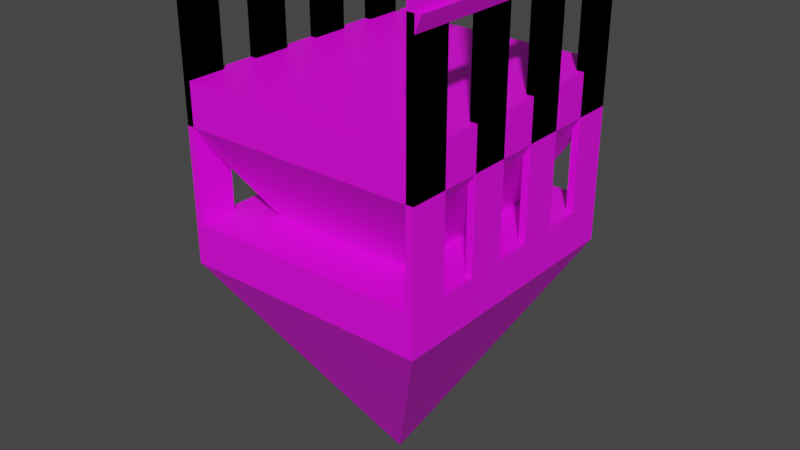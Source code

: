 # Source: Bld_GateBlock.blend  (saved by Blender 3.5.10; exported with 4.5.12 LTS)
import bpy
from mathutils import Matrix  # noqa: F401  (used for matrix-valued properties, if any)

bpy.ops.wm.read_factory_settings(use_empty=True)
scene = bpy.context.scene
scene.name = 'Scene'

# ---- collections
col_collection = bpy.data.collections.new('Collection'); scene.collection.children.link(col_collection)
col_ref = bpy.data.collections.new('Ref'); scene.collection.children.link(col_ref)
col_collection_1 = bpy.data.collections.new('Collection')  # instanced only; not linked into the scene

# ---- images (referenced by path relative to the original .blend; pixels are not part of the script)
import os
ASSET_DIR = os.environ.get("B2B_ASSET_DIR", "")  # directory of the original .blend (textures are referenced by path, not embedded)
HERE = os.path.dirname(os.path.abspath(__file__))  # packed textures are extracted next to this script under _unpacked/

def load_image(name, relpath, width, height, colorspace="sRGB"):
    """Load a texture the original file referenced (path relative to the .blend, or extracted next to this script)."""
    p = next((c for c in (os.path.join(HERE, relpath), os.path.join(ASSET_DIR, relpath)) if relpath and os.path.exists(c)), "")
    if p:
        img = bpy.data.images.load(p, check_existing=True)
        img.name = name
    else:  # same state as the original file: an image datablock whose file is absent (Cycles renders it pink)
        img = bpy.data.images.new(name, width, height)
        img.source = "FILE"
        img.filepath = "//" + (relpath or name)
    img.colorspace_settings.name = colorspace
    return img
img_tex_blockcolors_png = load_image('Tex_BlockColors.png', 'Tex_BlockColors.png', 1024, 1024, 'sRGB')

# ---- materials (node trees are filled in below, after node groups)
mat_material = bpy.data.materials.new('Material')
mat_material.alpha_threshold = 0.0
mat_material.use_transparent_shadow = False
mat_material.roughness = 0.5
mat_material.line_color = (0.0, 0.0, 0.0, 1.0)

# ---- material node trees
mat_material.use_nodes = True; mat_material.node_tree.nodes.clear()
_N = mat_material.node_tree.nodes; _L = mat_material.node_tree.links
n0 = _N.new('ShaderNodeOutputMaterial'); n0.name = 'Material Output'; n0.location = (300, 300)
n1 = _N.new('ShaderNodeBsdfPrincipled'); n1.name = 'Principled BSDF'; n1.location = (10, 300)
n1.distribution = 'GGX'
n1.subsurface_method = 'RANDOM_WALK_SKIN'
n1.inputs[3].default_value = 1.45
n1.inputs[27].default_value = (0.0, 0.0, 0.0, 1.0)
n1.inputs[28].default_value = 1.0
n2 = _N.new('ShaderNodeTexImage'); n2.name = 'Image Texture'; n2.location = (-280, 271)
n2.image = img_tex_blockcolors_png
n2.interpolation = 'Closest'
n2.extension = 'EXTEND'
_L.new(n1.outputs[0], n0.inputs[0])
_L.new(n2.outputs[0], n1.inputs[0])
n0.is_active_output = True

# ---- world
world_world = bpy.data.worlds.new('World'); scene.world = world_world
world_world.use_nodes = True; world_world.node_tree.nodes.clear()
_N = world_world.node_tree.nodes; _L = world_world.node_tree.links
n0 = _N.new('ShaderNodeOutputWorld'); n0.name = 'World Output'; n0.location = (300, 300)
n1 = _N.new('ShaderNodeBackground'); n1.name = 'Background'; n1.location = (10, 300)
n1.inputs[0].default_value = (0.05088, 0.05088, 0.05088, 1.0)
_L.new(n1.outputs[0], n0.inputs[0])
n0.is_active_output = True
world_world.color = (0.05088, 0.05088, 0.05088)
world_world.use_sun_shadow = False
world_world.sun_shadow_jitter_overblur = 0.0

# ---- meshes
me_cube_001 = bpy.data.meshes.new('Cube.001')
me_cube_001.from_pydata([(0.0, -1.863e-08, -0.5), (-0.4642, -0.5, 0.5), (-0.4642, 0.5, 0.5), (0.4642, -0.5, 0.5), (0.4642, 0.5, 0.5), (-0.437, 0.5, 0.5), (0.437, 0.5, 0.5), (0.437, -0.5, 0.5), (-0.437, -0.5, 0.5), (-0.4642, -0.5, 1.33), (-0.4642, 0.5, 1.33), (0.437, 0.5, 1.33), (0.4642, 0.5, 1.33), (0.4642, -0.5, 1.33), (-0.437, -0.5, 1.33), (-0.437, 0.5, 1.33), (0.437, -0.5, 1.33), (-0.486, -0.5, 1.387), (-0.486, 0.5, 1.387), (0.4151, 0.5, 1.387), (0.486, 0.5, 1.387), (0.486, -0.5, 1.387), (-0.4151, -0.5, 1.387), (-0.4151, 0.5, 1.387), (0.4151, -0.5, 1.387), (-0.4642, -0.3571, 0.5), (-0.4642, -0.2143, 0.5), (-0.4642, -0.07143, 0.5), (-0.4642, 0.07143, 0.5), (-0.4642, 0.2143, 0.5), (-0.4642, 0.3571, 0.5), (0.4642, 0.3571, 0.5), (0.4642, 0.2143, 0.5), (0.4642, 0.07143, 0.5), (0.4642, -0.07143, 0.5), (0.4642, -0.2143, 0.5), (0.4642, -0.3571, 0.5), (0.437, 0.3571, 0.5), (0.437, 0.2143, 0.5), (0.437, 0.07143, 0.5), (0.437, -0.07143, 0.5), (0.437, -0.2143, 0.5), (0.437, -0.3571, 0.5), (-0.437, 0.3571, 0.5), (-0.437, 0.2143, 0.5), (-0.437, 0.07143, 0.5), (-0.437, -0.07143, 0.5), (-0.437, -0.2143, 0.5), (-0.437, -0.3571, 0.5), (-0.4642, -0.3571, 1.33), (-0.4642, -0.2143, 1.33), (-0.4642, -0.07143, 1.33), (-0.4642, 0.07143, 1.33), (-0.4642, 0.2143, 1.33), (-0.4642, 0.3571, 1.33), (0.4642, 0.3571, 1.33), (0.4642, 0.2143, 1.33), (0.4642, 0.07143, 1.33), (0.4642, -0.07143, 1.33), (0.4642, -0.2143, 1.33), (0.4642, -0.3571, 1.33), (0.437, 0.3571, 1.33), (0.437, 0.2143, 1.33), (0.437, 0.07143, 1.33), (0.437, -0.07143, 1.33), (0.437, -0.2143, 1.33), (0.437, -0.3571, 1.33), (-0.437, 0.3571, 1.33), (-0.437, 0.2143, 1.33), (-0.437, 0.07143, 1.33), (-0.437, -0.07143, 1.33), (-0.437, -0.2143, 1.33), (-0.437, -0.3571, 1.33), (-0.486, -0.3571, 1.387), (-0.486, -0.2143, 1.387), (-0.486, -0.07143, 1.387), (-0.486, 0.07143, 1.387), (-0.486, 0.2143, 1.387), (-0.486, 0.3571, 1.387), (0.486, 0.3571, 1.387), (0.486, 0.2143, 1.387), (0.486, 0.07143, 1.387), (0.486, -0.07143, 1.387), (0.486, -0.2143, 1.387), (0.486, -0.3571, 1.387), (0.4151, 0.3571, 1.387), (0.4151, 0.2143, 1.387), (0.4151, 0.07143, 1.387), (0.4151, -0.07143, 1.387), (0.4151, -0.2143, 1.387), (0.4151, -0.3571, 1.387), (-0.4151, 0.3571, 1.387), (-0.4151, 0.2143, 1.387), (-0.4151, 0.07143, 1.387), (-0.4151, -0.07143, 1.387), (-0.4151, -0.2143, 1.387), (-0.4151, -0.3571, 1.387), (-0.4642, -0.5, 0.344), (-0.4642, 0.5, 0.344), (0.4642, 0.5, 0.344), (0.4642, -0.5, 0.344), (0.437, -0.5, 0.344), (-0.437, -0.5, 0.344), (-0.437, 0.5, 0.344), (0.437, 0.5, 0.344), (0.4642, 0.3571, 0.344), (0.4642, 0.2143, 0.344), (0.4642, 0.07143, 0.344), (0.4642, -0.07143, 0.344), (0.4642, -0.2143, 0.344), (0.4642, -0.3571, 0.344), (-0.4642, -0.3571, 0.344), (-0.4642, -0.2143, 0.344), (-0.4642, -0.07143, 0.344), (-0.4642, 0.07143, 0.344), (-0.4642, 0.2143, 0.344), (-0.4642, 0.3571, 0.344)], [], [(116, 30, 2, 98), (104, 6, 4, 99), (110, 36, 3, 100), (102, 8, 1, 97), (4, 6, 11, 12), (7, 3, 13, 16), (42, 48, 8, 7), (100, 3, 7, 101), (101, 7, 8, 102), (98, 2, 5, 103), (103, 5, 6, 104), (66, 16, 24, 90), (12, 11, 19, 20), (5, 2, 10, 15), (43, 5, 15, 67), (31, 4, 12, 55), (25, 1, 9, 49), (1, 8, 14, 9), (42, 7, 16, 66), (96, 73, 17, 22), (84, 90, 24, 21), (15, 10, 18, 23), (55, 12, 20, 79), (49, 9, 17, 73), (67, 15, 23, 91), (16, 13, 21, 24), (9, 14, 22, 17), (14, 72, 96, 22), (72, 71, 95, 96), (71, 70, 94, 95), (70, 69, 93, 94), (69, 68, 92, 93), (68, 67, 91, 92), (10, 54, 78, 18), (54, 53, 77, 78), (53, 52, 76, 77), (52, 51, 75, 76), (51, 50, 74, 75), (50, 49, 73, 74), (13, 60, 84, 21), (60, 59, 83, 84), (59, 58, 82, 83), (58, 57, 81, 82), (57, 56, 80, 81), (56, 55, 79, 80), (20, 19, 85, 79), (79, 85, 86, 80), (80, 86, 87, 81), (81, 87, 88, 82), (82, 88, 89, 83), (83, 89, 90, 84), (23, 18, 78, 91), (91, 78, 77, 92), (92, 77, 76, 93), (93, 76, 75, 94), (94, 75, 74, 95), (95, 74, 73, 96), (6, 37, 61, 11), (38, 39, 63, 62), (40, 41, 65, 64), (2, 30, 54, 10), (29, 28, 52, 53), (27, 26, 50, 51), (3, 36, 60, 13), (35, 34, 58, 59), (33, 32, 56, 57), (8, 48, 72, 14), (47, 46, 70, 71), (45, 44, 68, 69), (11, 61, 85, 19), (61, 62, 86, 85), (62, 63, 87, 86), (63, 64, 88, 87), (64, 65, 89, 88), (65, 66, 90, 89), (6, 5, 43, 37), (37, 43, 44, 38), (38, 44, 45, 39), (39, 45, 46, 40), (40, 46, 47, 41), (41, 47, 48, 42), (99, 4, 31, 105), (105, 31, 32, 106), (106, 32, 33, 107), (107, 33, 34, 108), (108, 34, 35, 109), (109, 35, 36, 110), (97, 1, 25, 111), (111, 25, 26, 112), (112, 26, 27, 113), (113, 27, 28, 114), (114, 28, 29, 115), (115, 29, 30, 116), (43, 67, 54, 30), (67, 68, 53, 54), (68, 44, 29, 53), (44, 43, 30, 29), (45, 69, 52, 28), (69, 70, 51, 52), (70, 46, 27, 51), (46, 45, 28, 27), (47, 71, 50, 26), (71, 72, 49, 50), (72, 48, 25, 49), (48, 47, 26, 25), (42, 66, 60, 36), (66, 65, 59, 60), (65, 41, 35, 59), (41, 42, 36, 35), (40, 64, 58, 34), (64, 63, 57, 58), (63, 39, 33, 57), (39, 40, 34, 33), (38, 62, 56, 32), (62, 61, 55, 56), (61, 37, 31, 55), (37, 38, 32, 31), (0, 115, 116), (0, 114, 115), (0, 113, 114), (0, 112, 113), (0, 111, 112), (0, 97, 111), (0, 109, 110), (0, 108, 109), (0, 107, 108), (0, 106, 107), (0, 105, 106), (0, 99, 105), (0, 103, 104), (0, 98, 103), (0, 101, 102), (0, 100, 101), (0, 102, 97), (0, 110, 100), (0, 104, 99), (0, 116, 98)])
_uv = me_cube_001.uv_layers.new(name='UVMap')
_uv.uv.foreach_set('vector', [0.0716, 0.7441, 0.0716, 0.7444, 0.0716, 0.7444, 0.0716, 0.7441, 0.1135, 0.7441, 0.1135, 0.7444, 0.1148, 0.7444, 0.1148, 0.7441, 0.1148, 0.7441, 0.1148, 0.7444, 0.1148, 0.7444, 0.1148, 0.7441, 0.07286, 0.7441, 0.07286, 0.7444, 0.0716, 0.7444, 0.0716, 0.7441, 0.09907, 0.7884, 0.09876, 0.7884, 0.09876, 0.2585, 0.09907, 0.2585, 0.09876, 0.7884, 0.09907, 0.7884, 0.09907, 0.2585, 0.09876, 0.2585, 0.08546, 10.45, 0.08546, 10.45, 0.08186, 10.45, 0.08186, 10.45, 0.1148, 0.7441, 0.1148, 0.7444, 0.1135, 0.7444, 0.1135, 0.7441, 0.1135, 0.7441, 0.1135, 0.7444, 0.07286, 0.7444, 0.07286, 0.7441, 0.0716, 0.7441, 0.0716, 0.7444, 0.07286, 0.7444, 0.07286, 0.7441, 0.07286, 0.7441, 0.07286, 0.7444, 0.1135, 0.7444, 0.1135, 0.7441, 0.09876, 0.8623, 0.09876, 0.8623, 0.09851, 0.9162, 0.09851, 0.9162, 0.09907, 0.8623, 0.09876, 0.8623, 0.09851, 0.9162, 0.09932, 0.9162, 0.08874, 0.7884, 0.08843, 0.7884, 0.08843, 0.2585, 0.08874, 0.2585, 0.08874, 0.7884, 0.08874, 0.7884, 0.08874, 0.2585, 0.08874, 0.2585, 0.09907, 0.7884, 0.09907, 0.7884, 0.09907, 0.2585, 0.09907, 0.2585, 0.08843, 0.7884, 0.08843, 0.7884, 0.08843, 0.2585, 0.08843, 0.2585, 0.08843, 0.7884, 0.08874, 0.7884, 0.08874, 0.2585, 0.08843, 0.2585, 0.09876, 0.7884, 0.09876, 0.7884, 0.09876, 0.2585, 0.09876, 0.2585, 0.08899, 0.9162, 0.08818, 0.9162, 0.08818, 0.9162, 0.08899, 0.9162, 0.09932, 0.9162, 0.09851, 0.9162, 0.09851, 0.9162, 0.09932, 0.9162, 0.08874, 0.8623, 0.08843, 0.8623, 0.08818, 0.9162, 0.08899, 0.9162, 0.09907, 0.8623, 0.09907, 0.8623, 0.09932, 0.9162, 0.09932, 0.9162, 0.08843, 0.8623, 0.08843, 0.8623, 0.08818, 0.9162, 0.08818, 0.9162, 0.08874, 0.8623, 0.08874, 0.8623, 0.08899, 0.9162, 0.08899, 0.9162, 0.09876, 0.8623, 0.09907, 0.8623, 0.09932, 0.9162, 0.09851, 0.9162, 0.08843, 0.8623, 0.08874, 0.8623, 0.08899, 0.9162, 0.08818, 0.9162, 0.08874, 0.8623, 0.08874, 0.8623, 0.08899, 0.9162, 0.08899, 0.9162, 0.08874, 0.8623, 0.08874, 0.8623, 0.08899, 0.9162, 0.08899, 0.9162, 0.08874, 0.8623, 0.08874, 0.8623, 0.08899, 0.9162, 0.08899, 0.9162, 0.08874, 0.8623, 0.08874, 0.8623, 0.08899, 0.9162, 0.08899, 0.9162, 0.08874, 0.8623, 0.08874, 0.8623, 0.08899, 0.9162, 0.08899, 0.9162, 0.08874, 0.8623, 0.08874, 0.8623, 0.08899, 0.9162, 0.08899, 0.9162, 0.08843, 0.8623, 0.08843, 0.8623, 0.08818, 0.9162, 0.08818, 0.9162, 0.08843, 0.8623, 0.08843, 0.8623, 0.08818, 0.9162, 0.08818, 0.9162, 0.08843, 0.8623, 0.08843, 0.8623, 0.08818, 0.9162, 0.08818, 0.9162, 0.08843, 0.8623, 0.08843, 0.8623, 0.08818, 0.9162, 0.08818, 0.9162, 0.08843, 0.8623, 0.08843, 0.8623, 0.08818, 0.9162, 0.08818, 0.9162, 0.08843, 0.8623, 0.08843, 0.8623, 0.08818, 0.9162, 0.08818, 0.9162, 0.09907, 0.8623, 0.09907, 0.8623, 0.09932, 0.9162, 0.09932, 0.9162, 0.09907, 0.8623, 0.09907, 0.8623, 0.09932, 0.9162, 0.09932, 0.9162, 0.09907, 0.8623, 0.09907, 0.8623, 0.09932, 0.9162, 0.09932, 0.9162, 0.09907, 0.8623, 0.09907, 0.8623, 0.09932, 0.9162, 0.09932, 0.9162, 0.09907, 0.8623, 0.09907, 0.8623, 0.09932, 0.9162, 0.09932, 0.9162, 0.09907, 0.8623, 0.09907, 0.8623, 0.09932, 0.9162, 0.09932, 0.9162, 0.09932, 0.9162, 0.09851, 0.9162, 0.09851, 0.9162, 0.09932, 0.9162, 0.09932, 0.9162, 0.09851, 0.9162, 0.09851, 0.9162, 0.09932, 0.9162, 0.09932, 0.9162, 0.09851, 0.9162, 0.09851, 0.9162, 0.09932, 0.9162, 0.09932, 0.9162, 0.09851, 0.9162, 0.09851, 0.9162, 0.09932, 0.9162, 0.09932, 0.9162, 0.09851, 0.9162, 0.09851, 0.9162, 0.09932, 0.9162, 0.09932, 0.9162, 0.09851, 0.9162, 0.09851, 0.9162, 0.09932, 0.9162, 0.08899, 0.9162, 0.08818, 0.9162, 0.08818, 0.9162, 0.08899, 0.9162, 0.08899, 0.9162, 0.08818, 0.9162, 0.08818, 0.9162, 0.08899, 0.9162, 0.08899, 0.9162, 0.08818, 0.9162, 0.08818, 0.9162, 0.08899, 0.9162, 0.08899, 0.9162, 0.08818, 0.9162, 0.08818, 0.9162, 0.08899, 0.9162, 0.08899, 0.9162, 0.08818, 0.9162, 0.08818, 0.9162, 0.08899, 0.9162, 0.08899, 0.9162, 0.08818, 0.9162, 0.08818, 0.9162, 0.08899, 0.9162, 0.09876, 0.7884, 0.09876, 0.7884, 0.09876, 0.2585, 0.09876, 0.2585, 0.09876, 0.7884, 0.09876, 0.7884, 0.09876, 0.2585, 0.09876, 0.2585, 0.09876, 0.7884, 0.09876, 0.7884, 0.09876, 0.2585, 0.09876, 0.2585, 0.08843, 0.7884, 0.08843, 0.7884, 0.08843, 0.2585, 0.08843, 0.2585, 0.08843, 0.7884, 0.08843, 0.7884, 0.08843, 0.2585, 0.08843, 0.2585, 0.08843, 0.7884, 0.08843, 0.7884, 0.08843, 0.2585, 0.08843, 0.2585, 0.09907, 0.7884, 0.09907, 0.7884, 0.09907, 0.2585, 0.09907, 0.2585, 0.09907, 0.7884, 0.09907, 0.7884, 0.09907, 0.2585, 0.09907, 0.2585, 0.09907, 0.7884, 0.09907, 0.7884, 0.09907, 0.2585, 0.09907, 0.2585, 0.08874, 0.7884, 0.08874, 0.7884, 0.08874, 0.2585, 0.08874, 0.2585, 0.08874, 0.7884, 0.08874, 0.7884, 0.08874, 0.2585, 0.08874, 0.2585, 0.08874, 0.7884, 0.08874, 0.7884, 0.08874, 0.2585, 0.08874, 0.2585, 0.09876, 0.8623, 0.09876, 0.8623, 0.09851, 0.9162, 0.09851, 0.9162, 0.09876, 0.8623, 0.09876, 0.8623, 0.09851, 0.9162, 0.09851, 0.9162, 0.09876, 0.8623, 0.09876, 0.8623, 0.09851, 0.9162, 0.09851, 0.9162, 0.09876, 0.8623, 0.09876, 0.8623, 0.09851, 0.9162, 0.09851, 0.9162, 0.09876, 0.8623, 0.09876, 0.8623, 0.09851, 0.9162, 0.09851, 0.9162, 0.09876, 0.8623, 0.09876, 0.8623, 0.09851, 0.9162, 0.09851, 0.9162, 0.107, 10.45, 0.107, 10.45, 0.1034, 10.45, 0.1034, 10.45, 0.1034, 10.45, 0.1034, 10.45, 0.09984, 10.45, 0.09984, 10.45, 0.09984, 10.45, 0.09984, 10.45, 0.09624, 10.45, 0.09624, 10.45, 0.09624, 10.45, 0.09624, 10.45, 0.09265, 10.45, 0.09265, 10.45, 0.09265, 10.45, 0.09265, 10.45, 0.08905, 10.45, 0.08905, 10.45, 0.08905, 10.45, 0.08905, 10.45, 0.08546, 10.45, 0.08546, 10.45, 0.1148, 0.7441, 0.1148, 0.7444, 0.1148, 0.7444, 0.1148, 0.7441, 0.1148, 0.7441, 0.1148, 0.7444, 0.1148, 0.7444, 0.1148, 0.7441, 0.1148, 0.7441, 0.1148, 0.7444, 0.1148, 0.7444, 0.1148, 0.7441, 0.1148, 0.7441, 0.1148, 0.7444, 0.1148, 0.7444, 0.1148, 0.7441, 0.1148, 0.7441, 0.1148, 0.7444, 0.1148, 0.7444, 0.1148, 0.7441, 0.1148, 0.7441, 0.1148, 0.7444, 0.1148, 0.7444, 0.1148, 0.7441, 0.0716, 0.7441, 0.0716, 0.7444, 0.0716, 0.7444, 0.0716, 0.7441, 0.0716, 0.7441, 0.0716, 0.7444, 0.0716, 0.7444, 0.0716, 0.7441, 0.0716, 0.7441, 0.0716, 0.7444, 0.0716, 0.7444, 0.0716, 0.7441, 0.0716, 0.7441, 0.0716, 0.7444, 0.0716, 0.7444, 0.0716, 0.7441, 0.0716, 0.7441, 0.0716, 0.7444, 0.0716, 0.7444, 0.0716, 0.7441, 0.0716, 0.7441, 0.0716, 0.7444, 0.0716, 0.7444, 0.0716, 0.7441, 0.08874, 0.7884, 0.08874, 0.2585, 0.08843, 0.2585, 0.08843, 0.7884, 0.08874, 0.8623, 0.08874, 0.8623, 0.08843, 0.8623, 0.08843, 0.8623, 0.08874, 0.2585, 0.08874, 0.7884, 0.08843, 0.7884, 0.08843, 0.2585, 0.09984, 10.45, 0.1034, 10.45, 0.1034, 10.45, 0.09984, 10.45, 0.08874, 0.7884, 0.08874, 0.2585, 0.08843, 0.2585, 0.08843, 0.7884, 0.08874, 0.8623, 0.08874, 0.8623, 0.08843, 0.8623, 0.08843, 0.8623, 0.08874, 0.2585, 0.08874, 0.7884, 0.08843, 0.7884, 0.08843, 0.2585, 0.09265, 10.45, 0.09624, 10.45, 0.09624, 10.45, 0.09265, 10.45, 0.08874, 0.7884, 0.08874, 0.2585, 0.08843, 0.2585, 0.08843, 0.7884, 0.08874, 0.8623, 0.08874, 0.8623, 0.08843, 0.8623, 0.08843, 0.8623, 0.08874, 0.2585, 0.08874, 0.7884, 0.08843, 0.7884, 0.08843, 0.2585, 0.08546, 10.45, 0.08905, 10.45, 0.08905, 10.45, 0.08546, 10.45, 0.09876, 0.7884, 0.09876, 0.2585, 0.09907, 0.2585, 0.09907, 0.7884, 0.09876, 0.8623, 0.09876, 0.8623, 0.09907, 0.8623, 0.09907, 0.8623, 0.09876, 0.2585, 0.09876, 0.7884, 0.09907, 0.7884, 0.09907, 0.2585, 0.08905, 10.45, 0.08546, 10.45, 0.08546, 10.45, 0.08905, 10.45, 0.09876, 0.7884, 0.09876, 0.2585, 0.09907, 0.2585, 0.09907, 0.7884, 0.09876, 0.8623, 0.09876, 0.8623, 0.09907, 0.8623, 0.09907, 0.8623, 0.09876, 0.2585, 0.09876, 0.7884, 0.09907, 0.7884, 0.09907, 0.2585, 0.09624, 10.45, 0.09265, 10.45, 0.09265, 10.45, 0.09624, 10.45, 0.09876, 0.7884, 0.09876, 0.2585, 0.09907, 0.2585, 0.09907, 0.7884, 0.09876, 0.8623, 0.09876, 0.8623, 0.09907, 0.8623, 0.09907, 0.8623, 0.09876, 0.2585, 0.09876, 0.7884, 0.09907, 0.7884, 0.09907, 0.2585, 0.1034, 10.45, 0.09984, 10.45, 0.09984, 10.45, 0.1034, 10.45, 0.07165, 0.6965, 0.07165, 0.2901, 0.07165, 0.2901, 0.07165, 0.6965, 0.07165, 0.2901, 0.07165, 0.2901, 0.07165, 0.6965, 0.07165, 0.2901, 0.07165, 0.2901, 0.07165, 0.6965, 0.07165, 0.2901, 0.07165, 0.2901, 0.07165, 0.6965, 0.07165, 0.2901, 0.07165, 0.2901, 0.07165, 0.6965, 0.07165, 0.2901, 0.07165, 0.2901, 0.1147, 0.6965, 0.1147, 0.2901, 0.1147, 0.2901, 0.1147, 0.6965, 0.1147, 0.2901, 0.1147, 0.2901, 0.1147, 0.6965, 0.1147, 0.2901, 0.1147, 0.2901, 0.1147, 0.6965, 0.1147, 0.2901, 0.1147, 0.2901, 0.1147, 0.6965, 0.1147, 0.2901, 0.1147, 0.2901, 0.1147, 0.6965, 0.1147, 0.2901, 0.1147, 0.2901, 0.07291, 0.6965, 0.07291, 0.2901, 0.1135, 0.2901, 0.07165, 0.6965, 0.07165, 0.2901, 0.07291, 0.2901, 0.1135, 0.6965, 0.1135, 0.2901, 0.07291, 0.2901, 0.1147, 0.6965, 0.1147, 0.2901, 0.1135, 0.2901, 0.07291, 0.6965, 0.07291, 0.2901, 0.07165, 0.2901, 0.1147, 0.6965, 0.1147, 0.2901, 0.1147, 0.2901, 0.1135, 0.6965, 0.1135, 0.2901, 0.1147, 0.2901, 0.07165, 0.6965, 0.07165, 0.2901, 0.07165, 0.2901])
me_cube_001.materials.append(mat_material)
me_cube_001.update()

# ---- objects
ob_gateblock = bpy.data.objects.new('GateBlock', me_cube_001)
ob_collection = bpy.data.objects.new('Collection', None)

# ---- transforms, parenting, visibility, modifiers, constraints
ob_gateblock.location = (0.0, 0.0, 0.0)
ob_collection.location = (0.0, 0.0, 0.5014)
ob_collection.instance_type = 'COLLECTION'
ob_collection.instance_collection = col_collection

# ---- collection membership
col_collection.objects.link(ob_gateblock)
col_ref.objects.link(ob_collection)

# ---- scene / render settings (as saved in the file)
scene.frame_start = 1; scene.frame_end = 250; scene.frame_set(1)
scene.render.engine = 'BLENDER_EEVEE_NEXT'
scene.cycles.sampling_pattern = 'TABULATED_SOBOL'
scene.view_settings.view_transform = 'Filmic'
bpy.context.view_layer.update()

# ---- added for rendering (the .blend has no active camera and no usable light): camera, sun
cam_auto = bpy.data.cameras.new('AutoCamera')
cam_auto.lens = 50.0
cam_auto.sensor_width = 36.0
cam_auto.clip_end = 1000.0
ob_auto_camera = bpy.data.objects.new('AutoCamera', cam_auto)
scene.collection.objects.link(ob_auto_camera)
ob_auto_camera.location = (2.17103, -2.60524, 2.18037)
ob_auto_camera.rotation_euler = (1.09748, -7.21219e-08, 0.694738)
scene.camera = ob_auto_camera
light_auto_sun = bpy.data.lights.new('AutoSun', 'SUN')
light_auto_sun.energy = 3.0
light_auto_sun.angle = 0.0523599
ob_auto_sun = bpy.data.objects.new('AutoSun', light_auto_sun)
scene.collection.objects.link(ob_auto_sun)
ob_auto_sun.rotation_euler = (0.872665, 0.174533, 0.523599)
bpy.context.view_layer.update()
